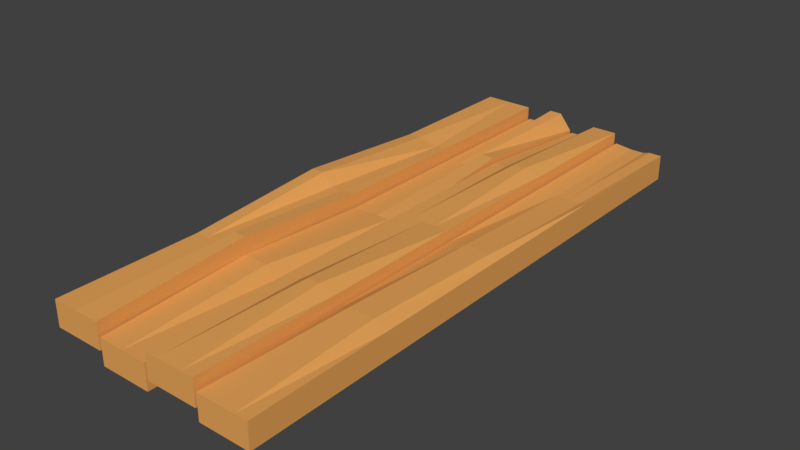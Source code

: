 # Source: wood.blend  (saved by Blender 2.79.0; exported with 4.5.12 LTS)
import bpy
from mathutils import Matrix  # noqa: F401  (used for matrix-valued properties, if any)

bpy.ops.wm.read_factory_settings(use_empty=True)
scene = bpy.context.scene
scene.name = 'Scene'

# ---- collections
col_collection_1 = bpy.data.collections.new('Collection 1'); scene.collection.children.link(col_collection_1)

# ---- materials (node trees are filled in below, after node groups)
mat_material = bpy.data.materials.new('Material')
mat_material.alpha_threshold = 0.0
mat_material.use_transparent_shadow = False
mat_material.diffuse_color = (0.8, 0.3729, 0.1022, 1.0)
mat_material.roughness = 0.5
mat_material.line_color = (0.0, 0.0, 0.0, 1.0)

# ---- material node trees

# ---- world
world_world = bpy.data.worlds.new('World'); scene.world = world_world
world_world.color = (0.05088, 0.05088, 0.05088)
world_world.use_sun_shadow = False
world_world.sun_shadow_jitter_overblur = 0.0
world_world.cycles.sampling_method = 'MANUAL'

# ---- meshes
me_cube = bpy.data.meshes.new('Cube')
me_cube.from_pydata([(-2.298, 1.0, -0.0004539), (-2.298, -1.0, -0.0004539), (-4.298, -1.0, -0.0004539), (-4.298, 1.0, -0.0004539), (-2.298, 1.0, 2.0), (-2.298, -1.0, 2.0), (-4.298, -1.0, 2.0), (-4.298, 1.0, 2.0), (-0.1976, 1.0, -1.0), (-0.1976, -1.0, -1.0), (-2.198, -1.0, -1.0), (-2.198, 1.0, -1.0), (-0.1976, 1.0, 1.0), (-0.1976, -1.0, 1.0), (-2.198, -1.0, 1.0), (-2.198, 1.0, 1.0), (1.902, 1.0, -0.1542), (1.902, -1.0, -0.1542), (-0.09756, -1.0, -0.1542), (-0.09756, 1.0, -0.1542), (1.902, 1.0, 1.846), (1.902, -1.0, 1.846), (-0.09756, -1.0, 1.846), (-0.09756, 1.0, 0.8269), (4.002, 1.0, -1.0), (4.002, -1.0, -1.0), (2.002, -1.0, -1.0), (2.002, 1.0, -1.0), (4.002, 1.0, 1.0), (4.002, -1.0, 1.0), (2.002, -1.0, 1.0), (2.002, 1.0, 1.0), (-2.298, -5.364e-07, 2.0), (-3.298, 1.0, 2.0), (-3.298, -1.0, 2.0), (-4.298, 1.788e-07, 2.839), (-3.298, -1.788e-07, 2.0), (-2.315, -0.4693, 2.785), (-3.798, 1.0, 2.0), (-3.798, -1.0, 2.0), (-4.298, 0.5, 2.0), (-2.298, 0.5, 2.0), (-2.798, 1.0, 2.0), (-2.798, -1.0, 2.0), (-4.298, -0.5, 2.0), (-3.298, -0.5, 2.0), (-2.984, 0.5064, 1.605), (-2.798, -3.576e-07, 2.0), (-3.798, 0.0, 2.839), (-3.798, 0.5, 2.0), (-2.484, 0.5064, 1.605), (-2.815, -0.4693, 2.785), (-3.798, -0.5, 2.0), (-0.1976, -5.364e-07, 1.0), (-1.198, 1.0, 2.237), (-1.198, -1.0, 1.0), (-2.198, 1.788e-07, 1.0), (-1.198, -1.788e-07, 1.0), (-0.1976, -0.5, 1.0), (-1.698, 1.0, 1.0), (-1.698, -1.0, 1.0), (-2.198, 0.5, 1.0), (-0.1976, 0.5, 2.237), (-0.6976, 1.0, 2.237), (-0.6976, -1.0, 1.0), (-2.296, -0.4776, 1.515), (-1.296, -0.4776, 1.515), (-1.198, 0.5, 1.0), (-0.6976, -3.576e-07, 1.0), (-1.698, 0.0, 1.0), (-1.698, 0.5, 1.0), (-0.6976, 0.5, 2.237), (-0.6976, -0.5, 1.0), (-1.796, -0.4776, 1.515), (1.902, -5.364e-07, 1.846), (0.9024, 1.0, 1.846), (0.9024, -1.0, 1.846), (-0.09756, 1.788e-07, 1.846), (0.9024, -1.788e-07, 1.846), (1.902, -0.5, 1.846), (0.4024, 1.0, 0.8269), (0.4024, -1.0, 1.846), (-0.09756, 0.5, 1.846), (1.902, 0.5, 1.846), (1.402, 1.0, 1.846), (1.402, -1.0, 1.846), (-0.09756, -0.5, 1.846), (0.8165, -0.5013, 2.29), (0.8165, 0.4987, 2.29), (1.402, -3.576e-07, 1.846), (0.4024, 0.0, 1.846), (0.4024, 0.5, 1.846), (1.316, 0.4987, 2.29), (1.316, -0.5013, 2.29), (0.4024, -0.5, 1.846), (4.002, -5.364e-07, 1.0), (3.231, 0.9987, 0.8576), (3.002, -1.0, 1.0), (2.002, 1.788e-07, 1.0), (3.231, -0.001329, 1.352), (4.002, -0.5, 1.0), (2.731, 0.9987, 0.8576), (2.502, -1.0, 1.0), (2.002, 0.5, 1.0), (4.002, 0.5, 1.0), (3.502, 1.0, 1.0), (3.502, -1.0, 1.0), (2.002, -0.5, 1.0), (3.002, -0.5, 1.494), (3.231, 0.4987, 0.8576), (3.731, -0.001329, 1.352), (2.731, -0.001328, 1.352), (2.731, 0.4987, 0.8576), (3.731, 0.4987, 0.8576), (3.502, -0.5, 1.494), (2.502, -0.5, 1.494)], [], [(0, 1, 2, 3), (52, 44, 6, 39), (0, 4, 41, 32, 37, 5, 1), (1, 5, 43, 34, 39, 6, 2), (2, 6, 44, 35, 40, 7, 3), (4, 0, 3, 7, 38, 33, 42), (8, 9, 10, 11), (73, 65, 14, 60), (8, 12, 62, 53, 58, 13, 9), (9, 13, 64, 55, 60, 14, 10), (10, 14, 65, 56, 61, 15, 11), (12, 8, 11, 15, 59, 54, 63), (16, 17, 18, 19), (94, 86, 22, 81), (16, 20, 83, 74, 79, 21, 17), (17, 21, 85, 76, 81, 22, 18), (18, 22, 86, 77, 82, 23, 19), (20, 16, 19, 23, 80, 75, 84), (24, 25, 26, 27), (115, 107, 30, 102), (24, 28, 104, 95, 100, 29, 25), (25, 29, 106, 97, 102, 30, 26), (26, 30, 107, 98, 103, 31, 27), (28, 24, 27, 31, 101, 96, 105), (51, 45, 34, 43), (50, 46, 36, 47), (49, 40, 35, 48), (46, 49, 48, 36), (33, 38, 49, 46), (38, 7, 40, 49), (41, 50, 47, 32), (4, 42, 50, 41), (42, 33, 46, 50), (37, 51, 43, 5), (32, 47, 51, 37), (47, 36, 45, 51), (45, 52, 39, 34), (36, 48, 52, 45), (48, 35, 44, 52), (72, 66, 55, 64), (71, 67, 57, 68), (70, 61, 56, 69), (67, 70, 69, 57), (54, 59, 70, 67), (59, 15, 61, 70), (62, 71, 68, 53), (12, 63, 71, 62), (63, 54, 67, 71), (58, 72, 64, 13), (53, 68, 72, 58), (68, 57, 66, 72), (66, 73, 60, 55), (57, 69, 73, 66), (69, 56, 65, 73), (93, 87, 76, 85), (92, 88, 78, 89), (91, 82, 77, 90), (88, 91, 90, 78), (75, 80, 91, 88), (80, 23, 82, 91), (83, 92, 89, 74), (20, 84, 92, 83), (84, 75, 88, 92), (79, 93, 85, 21), (74, 89, 93, 79), (89, 78, 87, 93), (87, 94, 81, 76), (78, 90, 94, 87), (90, 77, 86, 94), (114, 108, 97, 106), (113, 109, 99, 110), (112, 103, 98, 111), (109, 112, 111, 99), (96, 101, 112, 109), (101, 31, 103, 112), (104, 113, 110, 95), (28, 105, 113, 104), (105, 96, 109, 113), (100, 114, 106, 29), (95, 110, 114, 100), (110, 99, 108, 114), (108, 115, 102, 97), (99, 111, 115, 108), (111, 98, 107, 115)])
me_cube.materials.append(mat_material)
me_cube.use_remesh_preserve_volume = False
me_cube.use_remesh_preserve_attributes = False
me_cube.use_mirror_vertex_groups = False
me_cube.update()

# ---- objects
ob_cube = bpy.data.objects.new('Cube', me_cube)

# ---- transforms, parenting, visibility, modifiers, constraints
ob_cube.location = (0.0, 0.0, 0.0)
ob_cube.scale = (0.3412, 3.805, 0.1709)
ob_cube.lock_rotations_4d = False
ob_cube.empty_display_type = 'ARROWS'
ob_cube.lineart.crease_threshold = 0.0

# ---- collection membership
col_collection_1.objects.link(ob_cube)

# ---- scene / render settings (as saved in the file)
scene.frame_start = 1; scene.frame_end = 250; scene.frame_set(1)
scene.render.engine = 'BLENDER_EEVEE_NEXT'
scene.render.resolution_percentage = 50
scene.render.dither_intensity = 0.0
scene.cycles.use_denoising = False
scene.cycles.samples = 128
scene.cycles.sampling_pattern = 'TABULATED_SOBOL'
scene.cycles.use_adaptive_sampling = False
scene.cycles.use_light_tree = False
scene.cycles.blur_glossy = 0.0
scene.cycles.sample_clamp_indirect = 0.0
scene.view_settings.view_transform = 'Standard'
bpy.context.view_layer.update()

# ---- added for rendering (the .blend has no active camera and no usable light): camera, sun
cam_auto = bpy.data.cameras.new('AutoCamera')
cam_auto.lens = 50.0
cam_auto.sensor_width = 36.0
cam_auto.clip_end = 1000.0
ob_auto_camera = bpy.data.objects.new('AutoCamera', cam_auto)
scene.collection.objects.link(ob_auto_camera)
ob_auto_camera.location = (7.48734, -9.04523, 6.18736)
ob_auto_camera.rotation_euler = (1.09748, -7.21219e-08, 0.694738)
scene.camera = ob_auto_camera
light_auto_sun = bpy.data.lights.new('AutoSun', 'SUN')
light_auto_sun.energy = 3.0
light_auto_sun.angle = 0.0523599
ob_auto_sun = bpy.data.objects.new('AutoSun', light_auto_sun)
scene.collection.objects.link(ob_auto_sun)
ob_auto_sun.rotation_euler = (0.872665, 0.174533, 0.523599)
bpy.context.view_layer.update()
